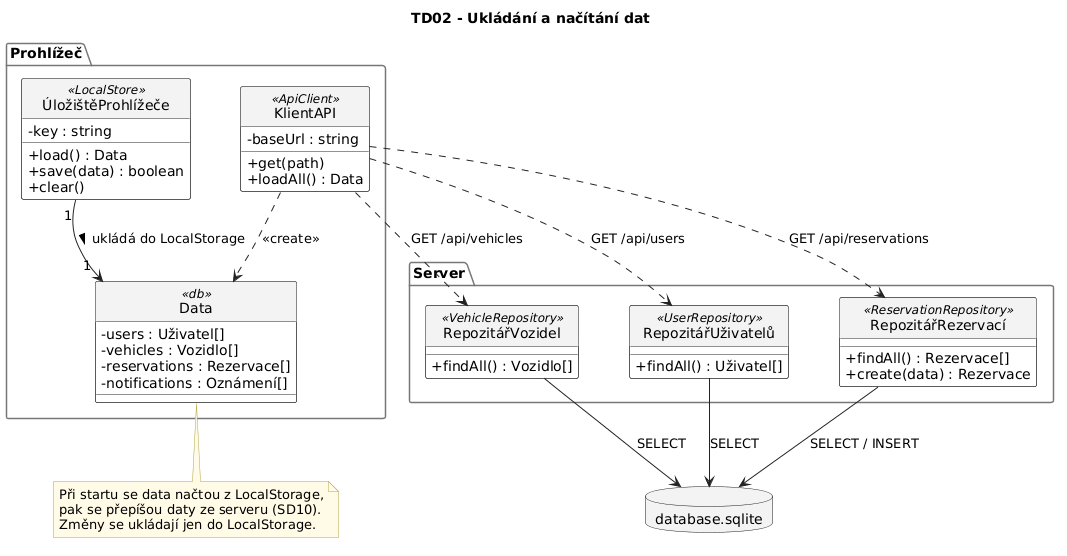

The diagram above was rendered by PlantUML. Its source (embedded in the PNG):
@startuml
' ============================================================
' TD02 - Ukládání a načítání dat
' Třídy jsou pojmenované česky, ve «» je název třídy v kódu.
'   prohlížeč - src/services.js (LocalStore, ApiClient)
'   server    - server/server.js (repozitáře)
' ============================================================
skinparam defaultFontName Arial
skinparam shadowing false
skinparam classAttributeIconSize 0
skinparam ArrowColor #222222
skinparam ClassBackgroundColor #FFFFFF
skinparam ClassBorderColor #222222
skinparam ClassHeaderBackgroundColor #F3F3F3
skinparam PackageBackgroundColor #FFFFFF
skinparam PackageBorderColor #777777
skinparam StereotypeFontSize 10
skinparam NoteBackgroundColor #FFFBE6
skinparam NoteBorderColor #B5A642
skinparam nodesep 50
skinparam ranksep 60
hide circle
allowmixing

title TD02 - Ukládání a načítání dat

package "Prohlížeč" {
  class "ÚložištěProhlížeče" as LS <<LocalStore>> {
    - key : string
    + load() : Data
    + save(data) : boolean
    + clear()
  }

  class "KlientAPI" as API <<ApiClient>> {
    - baseUrl : string
    + get(path)
    + loadAll() : Data
  }

  class "Data" as DATA <<db>> {
    - users : Uživatel[]
    - vehicles : Vozidlo[]
    - reservations : Rezervace[]
    - notifications : Oznámení[]
  }
}

package "Server" {
  class "RepozitářVozidel" as VR <<VehicleRepository>> {
    + findAll() : Vozidlo[]
  }
  class "RepozitářUživatelů" as UR <<UserRepository>> {
    + findAll() : Uživatel[]
  }
  class "RepozitářRezervací" as RR <<ReservationRepository>> {
    + findAll() : Rezervace[]
    + create(data) : Rezervace
  }
}

database "database.sqlite" as DB

LS "1" --> "1" DATA : ukládá do LocalStorage >
API ..> DATA : <<create>>
API ..> VR : GET /api/vehicles
API ..> UR : GET /api/users
API ..> RR : GET /api/reservations
VR --> DB : SELECT
UR --> DB : SELECT
RR --> DB : SELECT / INSERT

note bottom of DATA
  Při startu se data načtou z LocalStorage,
  pak se přepíšou daty ze serveru (SD10).
  Změny se ukládají jen do LocalStorage.
end note
@enduml